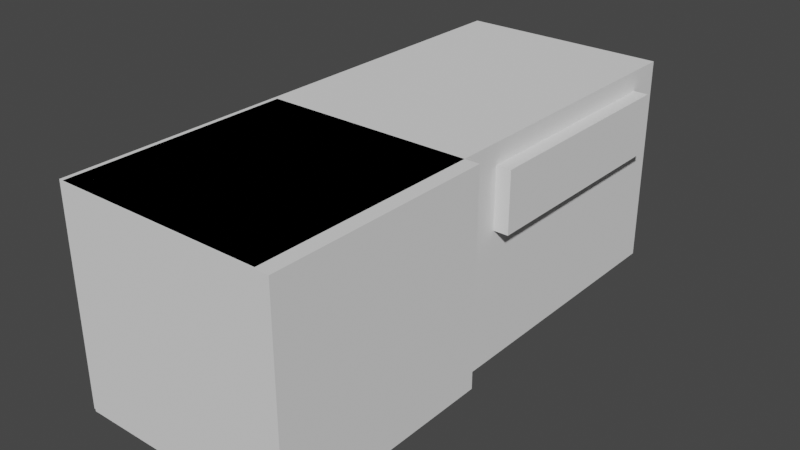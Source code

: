 # Source: Radiobrown.blend  (saved by Blender 2.82.7; exported with 4.5.12 LTS)
import bpy
from mathutils import Matrix  # noqa: F401  (used for matrix-valued properties, if any)

bpy.ops.wm.read_factory_settings(use_empty=True)
scene = bpy.context.scene
scene.name = 'Scene'

# ---- collections
col_collection = bpy.data.collections.new('Collection'); scene.collection.children.link(col_collection)

# ---- world
world_world = bpy.data.worlds.new('World'); scene.world = world_world
world_world.use_nodes = True; world_world.node_tree.nodes.clear()
_N = world_world.node_tree.nodes; _L = world_world.node_tree.links
n0 = _N.new('ShaderNodeOutputWorld'); n0.name = 'World Output'; n0.location = (300, 300)
n1 = _N.new('ShaderNodeBackground'); n1.name = 'Background'; n1.location = (10, 300)
n1.inputs[0].default_value = (0.05088, 0.05088, 0.05088, 1.0)
_L.new(n1.outputs[0], n0.inputs[0])
n0.is_active_output = True
world_world.color = (0.05088, 0.05088, 0.05088)
world_world.use_sun_shadow = False
world_world.sun_shadow_jitter_overblur = 0.0

# ---- meshes
me_cube_002 = bpy.data.meshes.new('Cube.002')
me_cube_002.from_pydata([(-1.0, -1.0, -1.0), (-1.0, -1.0, 1.0), (-1.0, 1.0, -1.0), (-1.0, 1.0, 1.0), (1.0, -1.0, -1.0), (1.0, -1.0, 1.0), (1.0, 1.0, -1.0), (1.0, 1.0, 1.0)], [], [(0, 1, 3, 2), (2, 3, 7, 6), (6, 7, 5, 4), (4, 5, 1, 0), (2, 6, 4, 0), (7, 3, 1, 5)])
_uv = me_cube_002.uv_layers.new(name='UVMap')
_uv.uv.foreach_set('vector', [0.375, 0.0, 0.625, 0.0, 0.625, 0.25, 0.375, 0.25, 0.375, 0.25, 0.625, 0.25, 0.625, 0.5, 0.375, 0.5, 0.375, 0.5, 0.625, 0.5, 0.625, 0.75, 0.375, 0.75, 0.375, 0.75, 0.625, 0.75, 0.625, 1.0, 0.375, 1.0, 0.125, 0.5, 0.375, 0.5, 0.375, 0.75, 0.125, 0.75, 0.625, 0.5, 0.875, 0.5, 0.875, 0.75, 0.625, 0.75])
_ca = me_cube_002.color_attributes.new('Col', 'BYTE_COLOR', 'CORNER')
_ca.data.foreach_set('color', [0.2051, 0.04231, 0.0137, 1.0, 0.2051, 0.04231, 0.0137, 1.0, 0.2051, 0.04231, 0.0137, 1.0, 0.2051, 0.04231, 0.0137, 1.0, 0.2051, 0.04231, 0.0137, 1.0, 0.2051, 0.04231, 0.0137, 1.0, 0.2051, 0.04231, 0.0137, 1.0, 0.2051, 0.04231, 0.0137, 1.0, 0.2051, 0.04231, 0.0137, 1.0, 0.2051, 0.04231, 0.0137, 1.0, 0.2051, 0.04231, 0.0137, 1.0, 0.2051, 0.04231, 0.0137, 1.0, 0.2051, 0.04231, 0.0137, 1.0, 0.2051, 0.04231, 0.0137, 1.0, 0.2051, 0.04231, 0.0137, 1.0, 0.2051, 0.04231, 0.0137, 1.0, 0.2051, 0.04231, 0.0137, 1.0, 0.2051, 0.04231, 0.0137, 1.0, 0.2051, 0.04231, 0.0137, 1.0, 0.2051, 0.04231, 0.0137, 1.0, 0.2051, 0.04231, 0.0137, 1.0, 0.2051, 0.04231, 0.0137, 1.0, 0.2051, 0.04231, 0.0137, 1.0, 0.2051, 0.04231, 0.0137, 1.0])
me_cube_002.use_remesh_fix_poles = True
me_cube_002.use_remesh_preserve_attributes = False
me_cube_002.use_mirror_vertex_groups = False
me_cube_002.update()
me_cube_003 = bpy.data.meshes.new('Cube.003')
me_cube_003.from_pydata([(-1.0, -1.0, -1.0), (-1.0, -1.0, 1.0), (-1.0, 1.0, -1.0), (-1.0, 1.0, 1.0), (1.0, -1.0, -1.0), (1.0, -1.0, 1.0), (1.0, 1.0, -1.0), (1.0, 1.0, 1.0)], [], [(0, 1, 3, 2), (2, 3, 7, 6), (6, 7, 5, 4), (4, 5, 1, 0), (2, 6, 4, 0), (7, 3, 1, 5)])
_uv = me_cube_003.uv_layers.new(name='UVMap')
_uv.uv.foreach_set('vector', [0.375, 0.0, 0.625, 0.0, 0.625, 0.25, 0.375, 0.25, 0.375, 0.25, 0.625, 0.25, 0.625, 0.5, 0.375, 0.5, 0.375, 0.5, 0.625, 0.5, 0.625, 0.75, 0.375, 0.75, 0.375, 0.75, 0.625, 0.75, 0.625, 1.0, 0.375, 1.0, 0.125, 0.5, 0.375, 0.5, 0.375, 0.75, 0.125, 0.75, 0.625, 0.5, 0.875, 0.5, 0.875, 0.75, 0.625, 0.75])
_ca = me_cube_003.color_attributes.new('Col', 'BYTE_COLOR', 'CORNER')
_ca.data.foreach_set('color', [0.02416, 0.003347, 0.001214, 1.0, 0.02416, 0.003347, 0.001214, 1.0, 0.02416, 0.003347, 0.001214, 1.0, 0.02416, 0.003347, 0.001214, 1.0, 0.02416, 0.003347, 0.001214, 1.0, 0.02416, 0.003347, 0.001214, 1.0, 0.02416, 0.003347, 0.001214, 1.0, 0.02416, 0.003347, 0.001214, 1.0, 0.02416, 0.003347, 0.001214, 1.0, 0.02416, 0.003347, 0.001214, 1.0, 0.02416, 0.003347, 0.001214, 1.0, 0.02416, 0.003347, 0.001214, 1.0, 0.02416, 0.003347, 0.001214, 1.0, 0.02416, 0.003347, 0.001214, 1.0, 0.02416, 0.003347, 0.001214, 1.0, 0.02416, 0.003347, 0.001214, 1.0, 0.02416, 0.003347, 0.001214, 1.0, 0.02416, 0.003347, 0.001214, 1.0, 0.02416, 0.003347, 0.001214, 1.0, 0.02416, 0.003347, 0.001214, 1.0, 0.02416, 0.003347, 0.001214, 1.0, 0.02416, 0.003347, 0.001214, 1.0, 0.02416, 0.003347, 0.001214, 1.0, 0.02416, 0.003347, 0.001214, 1.0])
me_cube_003.use_remesh_fix_poles = True
me_cube_003.use_remesh_preserve_attributes = False
me_cube_003.use_mirror_vertex_groups = False
me_cube_003.update()
me_cube_004 = bpy.data.meshes.new('Cube.004')
me_cube_004.from_pydata([(-1.0, -1.0, -1.0), (-1.0, -1.0, 1.0), (-1.0, 1.0, -1.0), (-1.0, 1.0, 1.0), (1.0, -1.0, -1.0), (1.0, -1.0, 1.0), (1.0, 1.0, -1.0), (1.0, 1.0, 1.0)], [], [(0, 1, 3, 2), (2, 3, 7, 6), (6, 7, 5, 4), (4, 5, 1, 0), (2, 6, 4, 0), (7, 3, 1, 5)])
_uv = me_cube_004.uv_layers.new(name='UVMap')
_uv.uv.foreach_set('vector', [0.375, 0.0, 0.625, 0.0, 0.625, 0.25, 0.375, 0.25, 0.375, 0.25, 0.625, 0.25, 0.625, 0.5, 0.375, 0.5, 0.375, 0.5, 0.625, 0.5, 0.625, 0.75, 0.375, 0.75, 0.375, 0.75, 0.625, 0.75, 0.625, 1.0, 0.375, 1.0, 0.125, 0.5, 0.375, 0.5, 0.375, 0.75, 0.125, 0.75, 0.625, 0.5, 0.875, 0.5, 0.875, 0.75, 0.625, 0.75])
_ca = me_cube_004.color_attributes.new('Col', 'BYTE_COLOR', 'CORNER')
_ca.data.foreach_set('color', [0.007499, 0.1248, 0.06848, 1.0, 0.007499, 0.1248, 0.06848, 1.0, 0.007499, 0.1248, 0.06848, 1.0, 0.007499, 0.1248, 0.06848, 1.0, 0.007499, 0.1248, 0.06848, 1.0, 0.007499, 0.1248, 0.06848, 1.0, 0.007499, 0.1248, 0.06848, 1.0, 0.007499, 0.1248, 0.06848, 1.0, 0.007499, 0.1248, 0.06848, 1.0, 0.007499, 0.1248, 0.06848, 1.0, 0.007499, 0.1248, 0.06848, 1.0, 0.007499, 0.1248, 0.06848, 1.0, 0.007499, 0.1248, 0.06848, 1.0, 0.007499, 0.1248, 0.06848, 1.0, 0.007499, 0.1248, 0.06848, 1.0, 0.007499, 0.1248, 0.06848, 1.0, 0.007499, 0.1248, 0.06848, 1.0, 0.007499, 0.1248, 0.06848, 1.0, 0.007499, 0.1248, 0.06848, 1.0, 0.007499, 0.1248, 0.06848, 1.0, 0.007499, 0.1248, 0.06848, 1.0, 0.007499, 0.1248, 0.06848, 1.0, 0.007499, 0.1248, 0.06848, 1.0, 0.007499, 0.1248, 0.06848, 1.0])
me_cube_004.use_remesh_fix_poles = True
me_cube_004.use_remesh_preserve_attributes = False
me_cube_004.use_mirror_vertex_groups = False
me_cube_004.update()

# ---- objects
ob_radiocube = bpy.data.objects.new('RadioCube', me_cube_002)
ob_radiospeakercube_001 = bpy.data.objects.new('RadioSpeakerCube.001', me_cube_003)
ob_radioscreencube_002 = bpy.data.objects.new('RadioScreenCube.002', me_cube_004)

# ---- transforms, parenting, visibility, modifiers, constraints
ob_radiocube.location = (0.9393, 9.883, 0.1785)
ob_radiocube.scale = (0.3219, 0.8067, 0.3219)
ob_radiocube.lineart.crease_threshold = 0.0
ob_radiospeakercube_001.location = (0.9678, 9.416, 0.1785)
ob_radiospeakercube_001.scale = (0.338, 0.3448, 0.3219)
ob_radiospeakercube_001.lineart.crease_threshold = 0.0
ob_radioscreencube_002.location = (0.9678, 10.24, 0.3464)
ob_radioscreencube_002.scale = (0.338, 0.3448, 0.09149)
ob_radioscreencube_002.lineart.crease_threshold = 0.0

# ---- collection membership
col_collection.objects.link(ob_radiocube)
col_collection.objects.link(ob_radiospeakercube_001)
col_collection.objects.link(ob_radioscreencube_002)

# ---- scene / render settings (as saved in the file)
scene.frame_start = 1; scene.frame_end = 250; scene.frame_set(1)
scene.render.engine = 'BLENDER_EEVEE_NEXT'
scene.cycles.use_denoising = False
scene.cycles.samples = 128
scene.cycles.sampling_pattern = 'TABULATED_SOBOL'
scene.cycles.use_adaptive_sampling = False
scene.cycles.use_light_tree = False
scene.view_settings.view_transform = 'Filmic'
bpy.context.view_layer.update()

# ---- added for rendering (the .blend has no active camera and no usable light): camera, sun
cam_auto = bpy.data.cameras.new('AutoCamera')
cam_auto.lens = 50.0
cam_auto.sensor_width = 36.0
cam_auto.clip_end = 1000.0
ob_auto_camera = bpy.data.objects.new('AutoCamera', cam_auto)
scene.collection.objects.link(ob_auto_camera)
ob_auto_camera.location = (2.6947, 7.80076, 1.56502)
ob_auto_camera.rotation_euler = (1.09748, -7.21219e-08, 0.694738)
scene.camera = ob_auto_camera
light_auto_sun = bpy.data.lights.new('AutoSun', 'SUN')
light_auto_sun.energy = 3.0
light_auto_sun.angle = 0.0523599
ob_auto_sun = bpy.data.objects.new('AutoSun', light_auto_sun)
scene.collection.objects.link(ob_auto_sun)
ob_auto_sun.rotation_euler = (0.872665, 0.174533, 0.523599)
bpy.context.view_layer.update()
